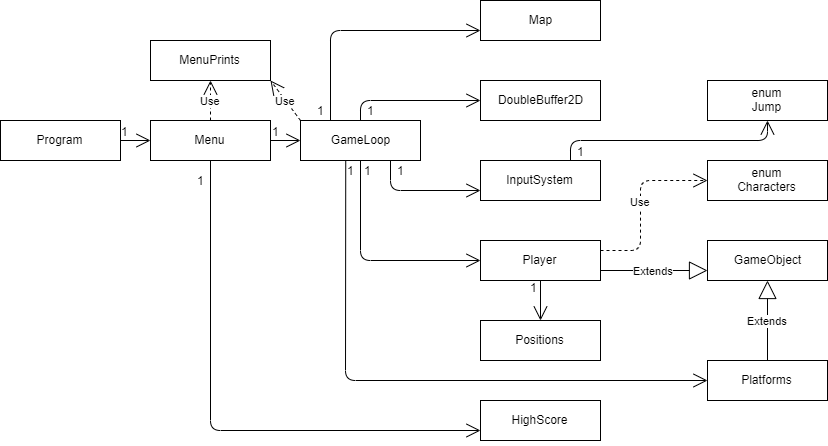

The diagram above was exported from draw.io. Its source (the exported page's mxGraphModel, read from the mxfile embedded in the PNG):
<mxGraphModel dx="1691" dy="674" grid="1" gridSize="10" guides="1" tooltips="1" connect="1" arrows="1" fold="1" page="1" pageScale="1" pageWidth="827" pageHeight="1169" math="0" shadow="0">
  <root>
    <mxCell id="WIyWlLk6GJQsqaUBKTNV-0" />
    <mxCell id="WIyWlLk6GJQsqaUBKTNV-1" parent="WIyWlLk6GJQsqaUBKTNV-0" />
    <mxCell id="YHy1KOzbVZYGQxyzLMyb-0" value="GameLoop" style="rounded=0;whiteSpace=wrap;html=1;" parent="WIyWlLk6GJQsqaUBKTNV-1" vertex="1">
      <mxGeometry x="300" y="200" width="120" height="40" as="geometry" />
    </mxCell>
    <mxCell id="YHy1KOzbVZYGQxyzLMyb-1" value="Program" style="rounded=0;whiteSpace=wrap;html=1;" parent="WIyWlLk6GJQsqaUBKTNV-1" vertex="1">
      <mxGeometry y="200" width="120" height="40" as="geometry" />
    </mxCell>
    <mxCell id="YHy1KOzbVZYGQxyzLMyb-5" value="DoubleBuffer2D" style="rounded=0;whiteSpace=wrap;html=1;" parent="WIyWlLk6GJQsqaUBKTNV-1" vertex="1">
      <mxGeometry x="480" y="160" width="120" height="40" as="geometry" />
    </mxCell>
    <mxCell id="YHy1KOzbVZYGQxyzLMyb-6" value="GameObject" style="rounded=0;whiteSpace=wrap;html=1;" parent="WIyWlLk6GJQsqaUBKTNV-1" vertex="1">
      <mxGeometry x="707" y="320" width="120" height="40" as="geometry" />
    </mxCell>
    <mxCell id="YHy1KOzbVZYGQxyzLMyb-7" value="InputSystem" style="rounded=0;whiteSpace=wrap;html=1;" parent="WIyWlLk6GJQsqaUBKTNV-1" vertex="1">
      <mxGeometry x="480" y="240" width="120" height="40" as="geometry" />
    </mxCell>
    <mxCell id="YHy1KOzbVZYGQxyzLMyb-8" value="Menu" style="rounded=0;whiteSpace=wrap;html=1;" parent="WIyWlLk6GJQsqaUBKTNV-1" vertex="1">
      <mxGeometry x="150" y="200" width="120" height="40" as="geometry" />
    </mxCell>
    <mxCell id="YHy1KOzbVZYGQxyzLMyb-10" value="Platforms" style="rounded=0;whiteSpace=wrap;html=1;" parent="WIyWlLk6GJQsqaUBKTNV-1" vertex="1">
      <mxGeometry x="707" y="440" width="120" height="40" as="geometry" />
    </mxCell>
    <mxCell id="YHy1KOzbVZYGQxyzLMyb-11" value="Player" style="rounded=0;whiteSpace=wrap;html=1;" parent="WIyWlLk6GJQsqaUBKTNV-1" vertex="1">
      <mxGeometry x="480" y="320" width="120" height="40" as="geometry" />
    </mxCell>
    <mxCell id="YHy1KOzbVZYGQxyzLMyb-12" value="Positions" style="rounded=0;whiteSpace=wrap;html=1;" parent="WIyWlLk6GJQsqaUBKTNV-1" vertex="1">
      <mxGeometry x="480" y="400" width="120" height="40" as="geometry" />
    </mxCell>
    <mxCell id="YHy1KOzbVZYGQxyzLMyb-13" value="HighScore" style="rounded=0;whiteSpace=wrap;html=1;" parent="WIyWlLk6GJQsqaUBKTNV-1" vertex="1">
      <mxGeometry x="480" y="480" width="120" height="40" as="geometry" />
    </mxCell>
    <mxCell id="YHy1KOzbVZYGQxyzLMyb-19" value="1" style="text;html=1;align=center;verticalAlign=middle;resizable=0;points=[];autosize=1;" parent="WIyWlLk6GJQsqaUBKTNV-1" vertex="1">
      <mxGeometry x="360" y="180" width="20" height="20" as="geometry" />
    </mxCell>
    <mxCell id="YHy1KOzbVZYGQxyzLMyb-34" value="Extends" style="endArrow=block;endSize=16;endFill=0;html=1;entryX=0;entryY=0.75;entryDx=0;entryDy=0;exitX=1;exitY=0.75;exitDx=0;exitDy=0;" parent="WIyWlLk6GJQsqaUBKTNV-1" target="YHy1KOzbVZYGQxyzLMyb-6" edge="1" source="YHy1KOzbVZYGQxyzLMyb-11">
      <mxGeometry width="160" relative="1" as="geometry">
        <mxPoint x="600" y="299.58" as="sourcePoint" />
        <mxPoint x="760" y="299.58" as="targetPoint" />
        <mxPoint as="offset" />
      </mxGeometry>
    </mxCell>
    <mxCell id="YHy1KOzbVZYGQxyzLMyb-35" value="" style="endArrow=open;endFill=1;endSize=12;html=1;exitX=1;exitY=0;exitDx=0;exitDy=0;exitPerimeter=0;entryX=0;entryY=0.5;entryDx=0;entryDy=0;" parent="WIyWlLk6GJQsqaUBKTNV-1" target="YHy1KOzbVZYGQxyzLMyb-11" edge="1">
      <mxGeometry width="160" relative="1" as="geometry">
        <mxPoint x="360" y="240" as="sourcePoint" />
        <mxPoint x="520" y="380" as="targetPoint" />
        <Array as="points">
          <mxPoint x="360" y="340" />
        </Array>
      </mxGeometry>
    </mxCell>
    <mxCell id="YHy1KOzbVZYGQxyzLMyb-37" value="" style="endArrow=open;endFill=1;endSize=12;html=1;exitX=0.5;exitY=0;exitDx=0;exitDy=0;entryX=0;entryY=0.5;entryDx=0;entryDy=0;" parent="WIyWlLk6GJQsqaUBKTNV-1" source="YHy1KOzbVZYGQxyzLMyb-0" target="YHy1KOzbVZYGQxyzLMyb-5" edge="1">
      <mxGeometry width="160" relative="1" as="geometry">
        <mxPoint x="350" y="120" as="sourcePoint" />
        <mxPoint x="510" y="120" as="targetPoint" />
        <Array as="points">
          <mxPoint x="360" y="180" />
        </Array>
      </mxGeometry>
    </mxCell>
    <mxCell id="YHy1KOzbVZYGQxyzLMyb-39" value="" style="endArrow=open;endFill=1;endSize=12;html=1;entryX=0;entryY=0.75;entryDx=0;entryDy=0;exitX=0.75;exitY=1;exitDx=0;exitDy=0;" parent="WIyWlLk6GJQsqaUBKTNV-1" source="YHy1KOzbVZYGQxyzLMyb-0" edge="1" target="YHy1KOzbVZYGQxyzLMyb-7">
      <mxGeometry width="160" relative="1" as="geometry">
        <mxPoint x="420" y="220" as="sourcePoint" />
        <mxPoint x="480" y="220" as="targetPoint" />
        <Array as="points">
          <mxPoint x="390" y="270" />
        </Array>
      </mxGeometry>
    </mxCell>
    <mxCell id="YHy1KOzbVZYGQxyzLMyb-42" value="Extends" style="endArrow=block;endSize=16;endFill=0;html=1;exitX=0.5;exitY=0;exitDx=0;exitDy=0;entryX=0.5;entryY=1;entryDx=0;entryDy=0;" parent="WIyWlLk6GJQsqaUBKTNV-1" source="YHy1KOzbVZYGQxyzLMyb-10" target="YHy1KOzbVZYGQxyzLMyb-6" edge="1">
      <mxGeometry width="160" relative="1" as="geometry">
        <mxPoint x="630" y="380" as="sourcePoint" />
        <mxPoint x="790" y="380" as="targetPoint" />
      </mxGeometry>
    </mxCell>
    <mxCell id="MKYUGz0239r08_ycmlbh-0" value="" style="endArrow=open;endFill=1;endSize=12;html=1;exitX=1;exitY=0.5;exitDx=0;exitDy=0;entryX=0;entryY=0.5;entryDx=0;entryDy=0;" edge="1" parent="WIyWlLk6GJQsqaUBKTNV-1" source="YHy1KOzbVZYGQxyzLMyb-1" target="YHy1KOzbVZYGQxyzLMyb-8">
      <mxGeometry width="160" relative="1" as="geometry">
        <mxPoint x="110" y="310" as="sourcePoint" />
        <mxPoint x="270" y="310" as="targetPoint" />
      </mxGeometry>
    </mxCell>
    <mxCell id="MKYUGz0239r08_ycmlbh-1" value="1" style="text;html=1;align=center;verticalAlign=middle;resizable=0;points=[];autosize=1;" vertex="1" parent="WIyWlLk6GJQsqaUBKTNV-1">
      <mxGeometry x="114" y="201" width="20" height="20" as="geometry" />
    </mxCell>
    <mxCell id="MKYUGz0239r08_ycmlbh-6" value="" style="endArrow=open;endFill=1;endSize=12;html=1;exitX=1;exitY=0.5;exitDx=0;exitDy=0;entryX=0;entryY=0.5;entryDx=0;entryDy=0;" edge="1" parent="WIyWlLk6GJQsqaUBKTNV-1" source="YHy1KOzbVZYGQxyzLMyb-8" target="YHy1KOzbVZYGQxyzLMyb-0">
      <mxGeometry width="160" relative="1" as="geometry">
        <mxPoint x="240" y="280" as="sourcePoint" />
        <mxPoint x="400" y="280" as="targetPoint" />
      </mxGeometry>
    </mxCell>
    <mxCell id="MKYUGz0239r08_ycmlbh-7" value="" style="endArrow=open;endFill=1;endSize=12;html=1;exitX=0.5;exitY=1;exitDx=0;exitDy=0;entryX=0;entryY=0.75;entryDx=0;entryDy=0;" edge="1" parent="WIyWlLk6GJQsqaUBKTNV-1" source="YHy1KOzbVZYGQxyzLMyb-8" target="YHy1KOzbVZYGQxyzLMyb-13">
      <mxGeometry width="160" relative="1" as="geometry">
        <mxPoint x="200" y="320" as="sourcePoint" />
        <mxPoint x="360" y="320" as="targetPoint" />
        <Array as="points">
          <mxPoint x="210" y="510" />
        </Array>
      </mxGeometry>
    </mxCell>
    <mxCell id="MKYUGz0239r08_ycmlbh-8" value="1" style="text;html=1;align=center;verticalAlign=middle;resizable=0;points=[];autosize=1;" vertex="1" parent="WIyWlLk6GJQsqaUBKTNV-1">
      <mxGeometry x="190" y="250" width="20" height="20" as="geometry" />
    </mxCell>
    <mxCell id="MKYUGz0239r08_ycmlbh-10" value="1" style="text;html=1;align=center;verticalAlign=middle;resizable=0;points=[];autosize=1;" vertex="1" parent="WIyWlLk6GJQsqaUBKTNV-1">
      <mxGeometry x="265" y="201" width="20" height="20" as="geometry" />
    </mxCell>
    <mxCell id="MKYUGz0239r08_ycmlbh-12" value="1" style="text;html=1;align=center;verticalAlign=middle;resizable=0;points=[];autosize=1;" vertex="1" parent="WIyWlLk6GJQsqaUBKTNV-1">
      <mxGeometry x="357" y="240" width="20" height="20" as="geometry" />
    </mxCell>
    <mxCell id="MKYUGz0239r08_ycmlbh-13" value="Map" style="rounded=0;whiteSpace=wrap;html=1;" vertex="1" parent="WIyWlLk6GJQsqaUBKTNV-1">
      <mxGeometry x="480" y="80" width="120" height="40" as="geometry" />
    </mxCell>
    <mxCell id="MKYUGz0239r08_ycmlbh-14" value="" style="endArrow=open;endFill=1;endSize=12;html=1;exitX=0.25;exitY=0;exitDx=0;exitDy=0;entryX=0;entryY=0.75;entryDx=0;entryDy=0;" edge="1" parent="WIyWlLk6GJQsqaUBKTNV-1" source="YHy1KOzbVZYGQxyzLMyb-0" target="MKYUGz0239r08_ycmlbh-13">
      <mxGeometry width="160" relative="1" as="geometry">
        <mxPoint x="340" y="110" as="sourcePoint" />
        <mxPoint x="500" y="110" as="targetPoint" />
        <Array as="points">
          <mxPoint x="330" y="110" />
        </Array>
      </mxGeometry>
    </mxCell>
    <mxCell id="MKYUGz0239r08_ycmlbh-15" value="1" style="text;html=1;align=center;verticalAlign=middle;resizable=0;points=[];autosize=1;" vertex="1" parent="WIyWlLk6GJQsqaUBKTNV-1">
      <mxGeometry x="310" y="180" width="20" height="20" as="geometry" />
    </mxCell>
    <mxCell id="MKYUGz0239r08_ycmlbh-21" value="" style="endArrow=open;endFill=1;endSize=12;html=1;exitX=0.377;exitY=1.011;exitDx=0;exitDy=0;exitPerimeter=0;entryX=0;entryY=0.5;entryDx=0;entryDy=0;" edge="1" parent="WIyWlLk6GJQsqaUBKTNV-1" source="YHy1KOzbVZYGQxyzLMyb-0" target="YHy1KOzbVZYGQxyzLMyb-10">
      <mxGeometry width="160" relative="1" as="geometry">
        <mxPoint x="360" y="380" as="sourcePoint" />
        <mxPoint x="520" y="380" as="targetPoint" />
        <Array as="points">
          <mxPoint x="345" y="460" />
        </Array>
      </mxGeometry>
    </mxCell>
    <mxCell id="MKYUGz0239r08_ycmlbh-22" value="1" style="text;html=1;align=center;verticalAlign=middle;resizable=0;points=[];autosize=1;" vertex="1" parent="WIyWlLk6GJQsqaUBKTNV-1">
      <mxGeometry x="340" y="240" width="20" height="20" as="geometry" />
    </mxCell>
    <mxCell id="MKYUGz0239r08_ycmlbh-23" value="1" style="text;html=1;align=center;verticalAlign=middle;resizable=0;points=[];autosize=1;" vertex="1" parent="WIyWlLk6GJQsqaUBKTNV-1">
      <mxGeometry x="390" y="240" width="20" height="20" as="geometry" />
    </mxCell>
    <mxCell id="MKYUGz0239r08_ycmlbh-27" value="" style="endArrow=open;endFill=1;endSize=12;html=1;exitX=0.5;exitY=1;exitDx=0;exitDy=0;entryX=0.5;entryY=0;entryDx=0;entryDy=0;" edge="1" parent="WIyWlLk6GJQsqaUBKTNV-1" source="YHy1KOzbVZYGQxyzLMyb-11" target="YHy1KOzbVZYGQxyzLMyb-12">
      <mxGeometry width="160" relative="1" as="geometry">
        <mxPoint x="530" y="370" as="sourcePoint" />
        <mxPoint x="690" y="370" as="targetPoint" />
      </mxGeometry>
    </mxCell>
    <mxCell id="MKYUGz0239r08_ycmlbh-28" value="1" style="text;html=1;align=center;verticalAlign=middle;resizable=0;points=[];autosize=1;" vertex="1" parent="WIyWlLk6GJQsqaUBKTNV-1">
      <mxGeometry x="523" y="357" width="20" height="20" as="geometry" />
    </mxCell>
    <mxCell id="MKYUGz0239r08_ycmlbh-29" value="enum&lt;br&gt;Jump" style="rounded=0;whiteSpace=wrap;html=1;" vertex="1" parent="WIyWlLk6GJQsqaUBKTNV-1">
      <mxGeometry x="707" y="160" width="120" height="40" as="geometry" />
    </mxCell>
    <mxCell id="MKYUGz0239r08_ycmlbh-32" value="" style="endArrow=open;endFill=1;endSize=12;html=1;entryX=0.5;entryY=1;entryDx=0;entryDy=0;exitX=0.75;exitY=0;exitDx=0;exitDy=0;" edge="1" parent="WIyWlLk6GJQsqaUBKTNV-1" source="YHy1KOzbVZYGQxyzLMyb-7" target="MKYUGz0239r08_ycmlbh-29">
      <mxGeometry width="160" relative="1" as="geometry">
        <mxPoint x="640" y="230" as="sourcePoint" />
        <mxPoint x="840" y="250" as="targetPoint" />
        <Array as="points">
          <mxPoint x="570" y="220" />
          <mxPoint x="767" y="220" />
        </Array>
      </mxGeometry>
    </mxCell>
    <mxCell id="MKYUGz0239r08_ycmlbh-33" value="1" style="text;html=1;align=center;verticalAlign=middle;resizable=0;points=[];autosize=1;" vertex="1" parent="WIyWlLk6GJQsqaUBKTNV-1">
      <mxGeometry x="570" y="221" width="20" height="20" as="geometry" />
    </mxCell>
    <mxCell id="MKYUGz0239r08_ycmlbh-34" value="enum&lt;br&gt;Characters" style="rounded=0;whiteSpace=wrap;html=1;" vertex="1" parent="WIyWlLk6GJQsqaUBKTNV-1">
      <mxGeometry x="707" y="240" width="120" height="40" as="geometry" />
    </mxCell>
    <mxCell id="MKYUGz0239r08_ycmlbh-35" value="MenuPrints" style="rounded=0;whiteSpace=wrap;html=1;" vertex="1" parent="WIyWlLk6GJQsqaUBKTNV-1">
      <mxGeometry x="150" y="120" width="120" height="40" as="geometry" />
    </mxCell>
    <mxCell id="MKYUGz0239r08_ycmlbh-37" value="Use" style="endArrow=open;endSize=12;dashed=1;html=1;exitX=0.5;exitY=0;exitDx=0;exitDy=0;entryX=0.5;entryY=1;entryDx=0;entryDy=0;" edge="1" parent="WIyWlLk6GJQsqaUBKTNV-1" source="YHy1KOzbVZYGQxyzLMyb-8" target="MKYUGz0239r08_ycmlbh-35">
      <mxGeometry width="160" relative="1" as="geometry">
        <mxPoint x="200" y="170" as="sourcePoint" />
        <mxPoint x="250" y="180" as="targetPoint" />
      </mxGeometry>
    </mxCell>
    <mxCell id="MKYUGz0239r08_ycmlbh-38" value="Use" style="endArrow=open;endSize=12;dashed=1;html=1;exitX=0;exitY=0;exitDx=0;exitDy=0;entryX=1;entryY=1;entryDx=0;entryDy=0;" edge="1" parent="WIyWlLk6GJQsqaUBKTNV-1" source="YHy1KOzbVZYGQxyzLMyb-0" target="MKYUGz0239r08_ycmlbh-35">
      <mxGeometry width="160" relative="1" as="geometry">
        <mxPoint x="300" y="140" as="sourcePoint" />
        <mxPoint x="460" y="140" as="targetPoint" />
      </mxGeometry>
    </mxCell>
    <mxCell id="MKYUGz0239r08_ycmlbh-39" value="Use" style="endArrow=open;endSize=12;dashed=1;html=1;exitX=1;exitY=0.25;exitDx=0;exitDy=0;entryX=0;entryY=0.5;entryDx=0;entryDy=0;" edge="1" parent="WIyWlLk6GJQsqaUBKTNV-1" source="YHy1KOzbVZYGQxyzLMyb-11" target="MKYUGz0239r08_ycmlbh-34">
      <mxGeometry width="160" relative="1" as="geometry">
        <mxPoint x="630" y="290" as="sourcePoint" />
        <mxPoint x="790" y="290" as="targetPoint" />
        <Array as="points">
          <mxPoint x="640" y="330" />
          <mxPoint x="640" y="260" />
        </Array>
      </mxGeometry>
    </mxCell>
  </root>
</mxGraphModel>